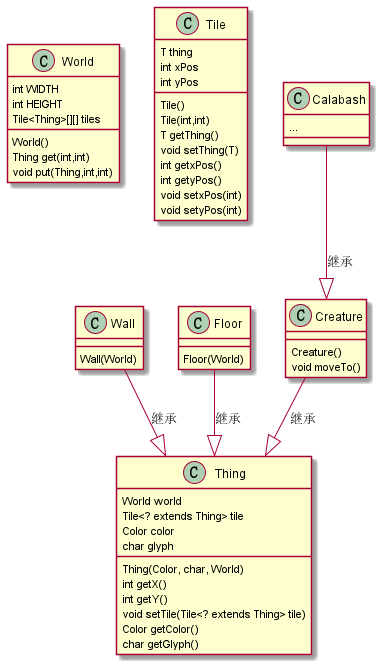

The diagram above was rendered by PlantUML. Its source (embedded in the PNG):
@startuml

class World{
    int WIDTH
    int HEIGHT
    Tile<Thing>[][] tiles

    World()
    Thing get(int,int)
    void put(Thing,int,int)
}

class Tile{
    T thing
    int xPos
    int yPos

    Tile()  
    Tile(int,int)
    T getThing()
    void setThing(T)
    int getxPos()
    int getyPos()
    void setxPos(int)
    void setyPos(int)
}

class Thing{
    World world
    Tile<? extends Thing> tile   
    Color color 
    char glyph

    Thing(Color, char, World)
    int getX()
    int getY()
    void setTile(Tile<? extends Thing> tile)
    Color getColor()
    char getGlyph()
}



class Wall{
    Wall(World)
}

class Floor{
    Floor(World)
}

class Creature{
    Creature()
    void moveTo()
}

class Calabash{
    ...
}
Wall --|> Thing: 继承
Floor --|> Thing: 继承
Creature --|> Thing: 继承
Calabash --|> Creature: 继承

@enduml